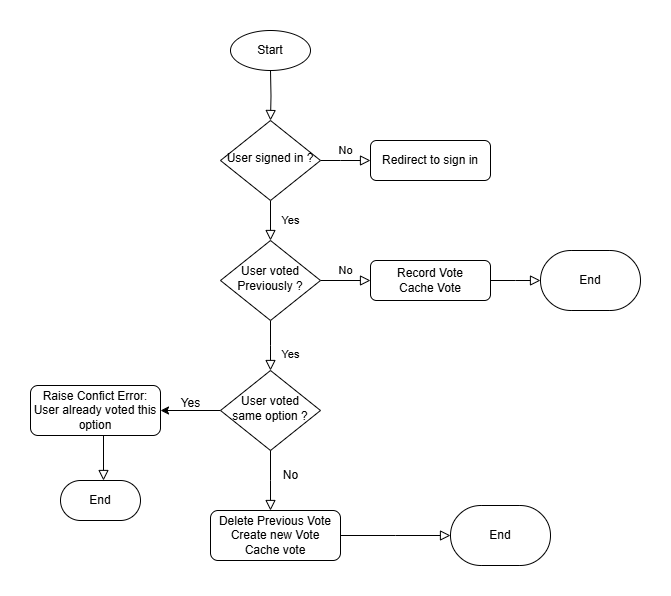

The diagram above was exported from draw.io. Its source (the exported page's mxGraphModel, read from the mxfile embedded in the PNG):
<mxGraphModel dx="1479" dy="419" grid="1" gridSize="10" guides="1" tooltips="1" connect="1" arrows="1" fold="1" page="1" pageScale="1" pageWidth="827" pageHeight="1169" math="0" shadow="0">
  <root>
    <mxCell id="WIyWlLk6GJQsqaUBKTNV-0" />
    <mxCell id="WIyWlLk6GJQsqaUBKTNV-1" parent="WIyWlLk6GJQsqaUBKTNV-0" />
    <mxCell id="WIyWlLk6GJQsqaUBKTNV-2" value="" style="rounded=0;html=1;jettySize=auto;orthogonalLoop=1;fontSize=11;endArrow=block;endFill=0;endSize=8;strokeWidth=1;shadow=0;labelBackgroundColor=none;edgeStyle=orthogonalEdgeStyle;" parent="WIyWlLk6GJQsqaUBKTNV-1" target="WIyWlLk6GJQsqaUBKTNV-6" edge="1">
      <mxGeometry relative="1" as="geometry">
        <mxPoint x="220" y="120" as="sourcePoint" />
      </mxGeometry>
    </mxCell>
    <mxCell id="WIyWlLk6GJQsqaUBKTNV-4" value="Yes" style="rounded=0;html=1;jettySize=auto;orthogonalLoop=1;fontSize=11;endArrow=block;endFill=0;endSize=8;strokeWidth=1;shadow=0;labelBackgroundColor=none;edgeStyle=orthogonalEdgeStyle;" parent="WIyWlLk6GJQsqaUBKTNV-1" source="WIyWlLk6GJQsqaUBKTNV-6" target="WIyWlLk6GJQsqaUBKTNV-10" edge="1">
      <mxGeometry y="20" relative="1" as="geometry">
        <mxPoint as="offset" />
      </mxGeometry>
    </mxCell>
    <mxCell id="WIyWlLk6GJQsqaUBKTNV-5" value="No" style="edgeStyle=orthogonalEdgeStyle;rounded=0;html=1;jettySize=auto;orthogonalLoop=1;fontSize=11;endArrow=block;endFill=0;endSize=8;strokeWidth=1;shadow=0;labelBackgroundColor=none;" parent="WIyWlLk6GJQsqaUBKTNV-1" source="WIyWlLk6GJQsqaUBKTNV-6" target="WIyWlLk6GJQsqaUBKTNV-7" edge="1">
      <mxGeometry y="10" relative="1" as="geometry">
        <mxPoint as="offset" />
        <Array as="points">
          <mxPoint x="290" y="210" />
          <mxPoint x="290" y="210" />
        </Array>
      </mxGeometry>
    </mxCell>
    <mxCell id="WIyWlLk6GJQsqaUBKTNV-6" value="User signed in ?" style="rhombus;whiteSpace=wrap;html=1;shadow=0;fontFamily=Helvetica;fontSize=12;align=center;strokeWidth=1;spacing=6;spacingTop=-4;" parent="WIyWlLk6GJQsqaUBKTNV-1" vertex="1">
      <mxGeometry x="170" y="170" width="100" height="80" as="geometry" />
    </mxCell>
    <mxCell id="WIyWlLk6GJQsqaUBKTNV-7" value="Redirect to sign in" style="rounded=1;whiteSpace=wrap;html=1;fontSize=12;glass=0;strokeWidth=1;shadow=0;" parent="WIyWlLk6GJQsqaUBKTNV-1" vertex="1">
      <mxGeometry x="320" y="190" width="120" height="40" as="geometry" />
    </mxCell>
    <mxCell id="WIyWlLk6GJQsqaUBKTNV-8" value="Yes" style="rounded=0;html=1;jettySize=auto;orthogonalLoop=1;fontSize=11;endArrow=block;endFill=0;endSize=8;strokeWidth=1;shadow=0;labelBackgroundColor=none;edgeStyle=orthogonalEdgeStyle;" parent="WIyWlLk6GJQsqaUBKTNV-1" source="WIyWlLk6GJQsqaUBKTNV-10" edge="1">
      <mxGeometry x="0.3333" y="20" relative="1" as="geometry">
        <mxPoint as="offset" />
        <mxPoint x="220" y="420" as="targetPoint" />
      </mxGeometry>
    </mxCell>
    <mxCell id="WIyWlLk6GJQsqaUBKTNV-9" value="No" style="edgeStyle=orthogonalEdgeStyle;rounded=0;html=1;jettySize=auto;orthogonalLoop=1;fontSize=11;endArrow=block;endFill=0;endSize=8;strokeWidth=1;shadow=0;labelBackgroundColor=none;" parent="WIyWlLk6GJQsqaUBKTNV-1" source="WIyWlLk6GJQsqaUBKTNV-10" target="WIyWlLk6GJQsqaUBKTNV-12" edge="1">
      <mxGeometry y="10" relative="1" as="geometry">
        <mxPoint as="offset" />
      </mxGeometry>
    </mxCell>
    <mxCell id="WIyWlLk6GJQsqaUBKTNV-10" value="User voted Previously ?" style="rhombus;whiteSpace=wrap;html=1;shadow=0;fontFamily=Helvetica;fontSize=12;align=center;strokeWidth=1;spacing=6;spacingTop=-4;" parent="WIyWlLk6GJQsqaUBKTNV-1" vertex="1">
      <mxGeometry x="170" y="290" width="100" height="80" as="geometry" />
    </mxCell>
    <mxCell id="WIyWlLk6GJQsqaUBKTNV-11" value="End" style="rounded=1;whiteSpace=wrap;html=1;fontSize=12;glass=0;strokeWidth=1;shadow=0;arcSize=50;" parent="WIyWlLk6GJQsqaUBKTNV-1" vertex="1">
      <mxGeometry x="10" y="530" width="80" height="40" as="geometry" />
    </mxCell>
    <mxCell id="WIyWlLk6GJQsqaUBKTNV-12" value="Record Vote&lt;div&gt;Cache Vote&lt;/div&gt;" style="rounded=1;whiteSpace=wrap;html=1;fontSize=12;glass=0;strokeWidth=1;shadow=0;" parent="WIyWlLk6GJQsqaUBKTNV-1" vertex="1">
      <mxGeometry x="320" y="310" width="120" height="40" as="geometry" />
    </mxCell>
    <mxCell id="aM013YzJyp888Ueksodo-7" value="" style="edgeStyle=orthogonalEdgeStyle;rounded=0;html=1;jettySize=auto;orthogonalLoop=1;fontSize=11;endArrow=block;endFill=0;endSize=8;strokeWidth=1;shadow=0;labelBackgroundColor=none;exitX=1;exitY=0.5;exitDx=0;exitDy=0;entryX=0;entryY=0.5;entryDx=0;entryDy=0;" edge="1" parent="WIyWlLk6GJQsqaUBKTNV-1" source="WIyWlLk6GJQsqaUBKTNV-12">
      <mxGeometry relative="1" as="geometry">
        <mxPoint x="460" y="350.5" as="sourcePoint" />
        <mxPoint x="490" y="330" as="targetPoint" />
      </mxGeometry>
    </mxCell>
    <mxCell id="aM013YzJyp888Ueksodo-8" value="" style="edgeStyle=orthogonalEdgeStyle;rounded=0;html=1;jettySize=auto;orthogonalLoop=1;fontSize=11;endArrow=block;endFill=0;endSize=8;strokeWidth=1;shadow=0;labelBackgroundColor=none;exitX=0.5;exitY=1;exitDx=0;exitDy=0;entryX=0.5;entryY=0;entryDx=0;entryDy=0;" edge="1" parent="WIyWlLk6GJQsqaUBKTNV-1">
      <mxGeometry relative="1" as="geometry">
        <mxPoint x="53" y="480" as="sourcePoint" />
        <mxPoint x="53" y="530" as="targetPoint" />
      </mxGeometry>
    </mxCell>
    <mxCell id="aM013YzJyp888Ueksodo-9" value="" style="edgeStyle=orthogonalEdgeStyle;rounded=0;html=1;jettySize=auto;orthogonalLoop=1;fontSize=11;endArrow=block;endFill=0;endSize=8;strokeWidth=1;shadow=0;labelBackgroundColor=none;exitX=1;exitY=0.5;exitDx=0;exitDy=0;" edge="1" parent="WIyWlLk6GJQsqaUBKTNV-1" source="aM013YzJyp888Ueksodo-18">
      <mxGeometry relative="1" as="geometry">
        <mxPoint x="310" y="620.6060791015625" as="sourcePoint" />
        <mxPoint x="400" y="585" as="targetPoint" />
      </mxGeometry>
    </mxCell>
    <mxCell id="aM013YzJyp888Ueksodo-12" value="Start" style="ellipse;whiteSpace=wrap;html=1;" vertex="1" parent="WIyWlLk6GJQsqaUBKTNV-1">
      <mxGeometry x="180" y="80" width="80" height="40" as="geometry" />
    </mxCell>
    <mxCell id="aM013YzJyp888Ueksodo-16" style="edgeStyle=orthogonalEdgeStyle;rounded=0;orthogonalLoop=1;jettySize=auto;html=1;exitX=0;exitY=0.5;exitDx=0;exitDy=0;entryX=1;entryY=0.5;entryDx=0;entryDy=0;" edge="1" parent="WIyWlLk6GJQsqaUBKTNV-1" source="aM013YzJyp888Ueksodo-13" target="aM013YzJyp888Ueksodo-15">
      <mxGeometry relative="1" as="geometry" />
    </mxCell>
    <mxCell id="aM013YzJyp888Ueksodo-13" value="User voted same option ?" style="rhombus;whiteSpace=wrap;html=1;shadow=0;fontFamily=Helvetica;fontSize=12;align=center;strokeWidth=1;spacing=6;spacingTop=-4;" vertex="1" parent="WIyWlLk6GJQsqaUBKTNV-1">
      <mxGeometry x="170" y="420" width="100" height="80" as="geometry" />
    </mxCell>
    <mxCell id="aM013YzJyp888Ueksodo-14" value="End" style="strokeWidth=1;html=1;shape=mxgraph.flowchart.terminator;whiteSpace=wrap;" vertex="1" parent="WIyWlLk6GJQsqaUBKTNV-1">
      <mxGeometry x="490" y="300" width="100" height="60" as="geometry" />
    </mxCell>
    <mxCell id="aM013YzJyp888Ueksodo-15" value="Raise Confict Error: User already voted this option" style="rounded=1;whiteSpace=wrap;html=1;" vertex="1" parent="WIyWlLk6GJQsqaUBKTNV-1">
      <mxGeometry x="-20" y="435" width="130" height="50" as="geometry" />
    </mxCell>
    <mxCell id="aM013YzJyp888Ueksodo-18" value="Delete Previous Vote&lt;div&gt;Create new Vote&lt;/div&gt;&lt;div&gt;Cache vote&lt;/div&gt;" style="rounded=1;whiteSpace=wrap;html=1;fontSize=12;glass=0;strokeWidth=1;shadow=0;" vertex="1" parent="WIyWlLk6GJQsqaUBKTNV-1">
      <mxGeometry x="160" y="560" width="130" height="50" as="geometry" />
    </mxCell>
    <mxCell id="aM013YzJyp888Ueksodo-19" value="" style="edgeStyle=orthogonalEdgeStyle;rounded=0;html=1;jettySize=auto;orthogonalLoop=1;fontSize=11;endArrow=block;endFill=0;endSize=8;strokeWidth=1;shadow=0;labelBackgroundColor=none;exitX=0.5;exitY=1;exitDx=0;exitDy=0;" edge="1" parent="WIyWlLk6GJQsqaUBKTNV-1" source="aM013YzJyp888Ueksodo-13">
      <mxGeometry relative="1" as="geometry">
        <mxPoint x="450" y="340" as="sourcePoint" />
        <mxPoint x="220" y="560" as="targetPoint" />
      </mxGeometry>
    </mxCell>
    <mxCell id="aM013YzJyp888Ueksodo-20" value="&amp;nbsp;" style="edgeLabel;html=1;align=center;verticalAlign=middle;resizable=0;points=[];" vertex="1" connectable="0" parent="aM013YzJyp888Ueksodo-19">
      <mxGeometry x="-0.2572" y="3" relative="1" as="geometry">
        <mxPoint as="offset" />
      </mxGeometry>
    </mxCell>
    <mxCell id="aM013YzJyp888Ueksodo-21" value="No" style="text;html=1;align=center;verticalAlign=middle;resizable=0;points=[];autosize=1;strokeColor=none;fillColor=none;" vertex="1" parent="WIyWlLk6GJQsqaUBKTNV-1">
      <mxGeometry x="220" y="510" width="40" height="30" as="geometry" />
    </mxCell>
    <mxCell id="aM013YzJyp888Ueksodo-22" value="Yes" style="text;html=1;align=center;verticalAlign=middle;resizable=0;points=[];autosize=1;strokeColor=none;fillColor=none;" vertex="1" parent="WIyWlLk6GJQsqaUBKTNV-1">
      <mxGeometry x="120" y="438" width="40" height="30" as="geometry" />
    </mxCell>
    <mxCell id="aM013YzJyp888Ueksodo-26" value="End" style="strokeWidth=1;html=1;shape=mxgraph.flowchart.terminator;whiteSpace=wrap;" vertex="1" parent="WIyWlLk6GJQsqaUBKTNV-1">
      <mxGeometry x="400" y="555" width="100" height="60" as="geometry" />
    </mxCell>
  </root>
</mxGraphModel>